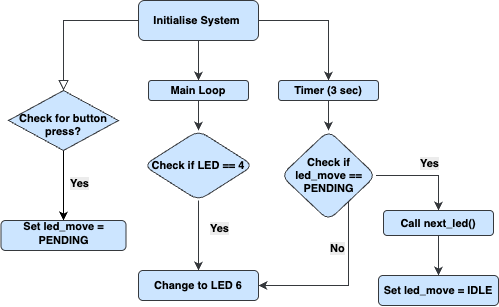

The diagram above was exported from draw.io. Its source (the exported page's mxGraphModel, read from the mxfile embedded in the PNG):
<mxGraphModel dx="575" dy="370" grid="1" gridSize="10" guides="1" tooltips="1" connect="1" arrows="1" fold="1" page="1" pageScale="1" pageWidth="827" pageHeight="1169" math="0" shadow="0">
  <root>
    <mxCell id="WIyWlLk6GJQsqaUBKTNV-0" />
    <mxCell id="WIyWlLk6GJQsqaUBKTNV-1" parent="WIyWlLk6GJQsqaUBKTNV-0" />
    <mxCell id="WIyWlLk6GJQsqaUBKTNV-2" value="" style="rounded=0;html=1;jettySize=auto;orthogonalLoop=1;fontSize=11;endArrow=block;endFill=0;endSize=8;strokeWidth=1;shadow=0;labelBackgroundColor=none;edgeStyle=orthogonalEdgeStyle;fontStyle=1;fillColor=#cce5ff;strokeColor=#36393d;" parent="WIyWlLk6GJQsqaUBKTNV-1" source="WIyWlLk6GJQsqaUBKTNV-3" target="WIyWlLk6GJQsqaUBKTNV-6" edge="1">
      <mxGeometry relative="1" as="geometry" />
    </mxCell>
    <mxCell id="pQYF8TLUQJbq8gu6CBU5-8" value="" style="edgeStyle=orthogonalEdgeStyle;rounded=0;orthogonalLoop=1;jettySize=auto;html=1;fontSize=11;fontStyle=1;fillColor=#cce5ff;strokeColor=#36393d;" edge="1" parent="WIyWlLk6GJQsqaUBKTNV-1" source="WIyWlLk6GJQsqaUBKTNV-3" target="pQYF8TLUQJbq8gu6CBU5-2">
      <mxGeometry relative="1" as="geometry" />
    </mxCell>
    <mxCell id="WIyWlLk6GJQsqaUBKTNV-3" value="Initialise System&amp;nbsp;" style="rounded=1;whiteSpace=wrap;html=1;fontSize=11;glass=0;strokeWidth=1;shadow=0;fontStyle=1;fillColor=#cce5ff;strokeColor=#36393d;" parent="WIyWlLk6GJQsqaUBKTNV-1" vertex="1">
      <mxGeometry x="160" y="80" width="120" height="40" as="geometry" />
    </mxCell>
    <mxCell id="pQYF8TLUQJbq8gu6CBU5-29" value="" style="edgeStyle=orthogonalEdgeStyle;rounded=0;orthogonalLoop=1;jettySize=auto;html=1;" edge="1" parent="WIyWlLk6GJQsqaUBKTNV-1" source="WIyWlLk6GJQsqaUBKTNV-6" target="pQYF8TLUQJbq8gu6CBU5-28">
      <mxGeometry relative="1" as="geometry" />
    </mxCell>
    <mxCell id="WIyWlLk6GJQsqaUBKTNV-6" value="&lt;div&gt;&lt;br&gt;&lt;/div&gt;Check for button press?" style="rhombus;whiteSpace=wrap;html=1;shadow=0;fontFamily=Helvetica;fontSize=11;align=center;strokeWidth=1;spacing=6;spacingTop=-4;fontStyle=1;fillColor=#cce5ff;strokeColor=#36393d;" parent="WIyWlLk6GJQsqaUBKTNV-1" vertex="1">
      <mxGeometry x="30" y="170" width="110" height="60" as="geometry" />
    </mxCell>
    <mxCell id="pQYF8TLUQJbq8gu6CBU5-5" value="" style="edgeStyle=orthogonalEdgeStyle;rounded=0;orthogonalLoop=1;jettySize=auto;html=1;fontSize=11;fontStyle=1;fillColor=#cce5ff;strokeColor=#36393d;" edge="1" parent="WIyWlLk6GJQsqaUBKTNV-1" source="pQYF8TLUQJbq8gu6CBU5-2" target="pQYF8TLUQJbq8gu6CBU5-4">
      <mxGeometry relative="1" as="geometry" />
    </mxCell>
    <mxCell id="pQYF8TLUQJbq8gu6CBU5-2" value="Main Loop" style="whiteSpace=wrap;html=1;rounded=1;glass=0;strokeWidth=1;shadow=0;fontSize=11;fontStyle=1;fillColor=#cce5ff;strokeColor=#36393d;" vertex="1" parent="WIyWlLk6GJQsqaUBKTNV-1">
      <mxGeometry x="170" y="160" width="100" height="20" as="geometry" />
    </mxCell>
    <mxCell id="pQYF8TLUQJbq8gu6CBU5-12" value="" style="edgeStyle=orthogonalEdgeStyle;rounded=0;orthogonalLoop=1;jettySize=auto;html=1;exitX=0.5;exitY=1;exitDx=0;exitDy=0;fontSize=11;fontStyle=1;fillColor=#cce5ff;strokeColor=#36393d;" edge="1" parent="WIyWlLk6GJQsqaUBKTNV-1" source="pQYF8TLUQJbq8gu6CBU5-4" target="pQYF8TLUQJbq8gu6CBU5-11">
      <mxGeometry relative="1" as="geometry">
        <mxPoint x="260" y="420.0000000000001" as="sourcePoint" />
      </mxGeometry>
    </mxCell>
    <mxCell id="pQYF8TLUQJbq8gu6CBU5-4" value="Check if LED == 4" style="rhombus;whiteSpace=wrap;html=1;rounded=1;glass=0;strokeWidth=1;shadow=0;fontSize=11;fontStyle=1;fillColor=#cce5ff;strokeColor=#36393d;" vertex="1" parent="WIyWlLk6GJQsqaUBKTNV-1">
      <mxGeometry x="165" y="210" width="110" height="70" as="geometry" />
    </mxCell>
    <mxCell id="pQYF8TLUQJbq8gu6CBU5-7" value="" style="edgeStyle=orthogonalEdgeStyle;rounded=0;orthogonalLoop=1;jettySize=auto;html=1;fontSize=11;fontStyle=1;fillColor=#cce5ff;strokeColor=#36393d;" edge="1" parent="WIyWlLk6GJQsqaUBKTNV-1" source="WIyWlLk6GJQsqaUBKTNV-3" target="pQYF8TLUQJbq8gu6CBU5-6">
      <mxGeometry relative="1" as="geometry">
        <mxPoint x="220" y="120" as="sourcePoint" />
        <mxPoint x="230" y="240" as="targetPoint" />
      </mxGeometry>
    </mxCell>
    <mxCell id="pQYF8TLUQJbq8gu6CBU5-10" value="" style="edgeStyle=orthogonalEdgeStyle;rounded=0;orthogonalLoop=1;jettySize=auto;html=1;fontSize=11;fontStyle=1;fillColor=#cce5ff;strokeColor=#36393d;" edge="1" parent="WIyWlLk6GJQsqaUBKTNV-1" source="pQYF8TLUQJbq8gu6CBU5-6" target="pQYF8TLUQJbq8gu6CBU5-9">
      <mxGeometry relative="1" as="geometry" />
    </mxCell>
    <mxCell id="pQYF8TLUQJbq8gu6CBU5-6" value="Timer (3 sec)" style="whiteSpace=wrap;html=1;rounded=1;glass=0;strokeWidth=1;shadow=0;fontSize=11;fontStyle=1;fillColor=#cce5ff;strokeColor=#36393d;" vertex="1" parent="WIyWlLk6GJQsqaUBKTNV-1">
      <mxGeometry x="300" y="160" width="100" height="20" as="geometry" />
    </mxCell>
    <mxCell id="pQYF8TLUQJbq8gu6CBU5-13" value="" style="edgeStyle=orthogonalEdgeStyle;rounded=0;orthogonalLoop=1;jettySize=auto;html=1;fontSize=11;fontStyle=1;fillColor=#cce5ff;strokeColor=#36393d;" edge="1" parent="WIyWlLk6GJQsqaUBKTNV-1" source="pQYF8TLUQJbq8gu6CBU5-9" target="pQYF8TLUQJbq8gu6CBU5-11">
      <mxGeometry relative="1" as="geometry">
        <Array as="points">
          <mxPoint x="370" y="325" />
          <mxPoint x="370" y="490" />
        </Array>
      </mxGeometry>
    </mxCell>
    <mxCell id="pQYF8TLUQJbq8gu6CBU5-20" value="" style="edgeStyle=orthogonalEdgeStyle;rounded=0;orthogonalLoop=1;jettySize=auto;html=1;fontSize=11;fontStyle=1;fillColor=#cce5ff;strokeColor=#36393d;" edge="1" parent="WIyWlLk6GJQsqaUBKTNV-1" source="pQYF8TLUQJbq8gu6CBU5-9" target="pQYF8TLUQJbq8gu6CBU5-19">
      <mxGeometry relative="1" as="geometry">
        <Array as="points">
          <mxPoint x="460" y="255" />
        </Array>
      </mxGeometry>
    </mxCell>
    <mxCell id="pQYF8TLUQJbq8gu6CBU5-9" value="Check if led_move == PENDING" style="rhombus;whiteSpace=wrap;html=1;rounded=1;glass=0;strokeWidth=1;shadow=0;fontSize=11;fontStyle=1;fillColor=#cce5ff;strokeColor=#36393d;" vertex="1" parent="WIyWlLk6GJQsqaUBKTNV-1">
      <mxGeometry x="302.5" y="210" width="95" height="90" as="geometry" />
    </mxCell>
    <mxCell id="pQYF8TLUQJbq8gu6CBU5-11" value="Change to LED 6" style="whiteSpace=wrap;html=1;rounded=1;glass=0;strokeWidth=1;shadow=0;fontSize=11;fontStyle=1;fillColor=#cce5ff;strokeColor=#36393d;" vertex="1" parent="WIyWlLk6GJQsqaUBKTNV-1">
      <mxGeometry x="160" y="350" width="120" height="30" as="geometry" />
    </mxCell>
    <mxCell id="pQYF8TLUQJbq8gu6CBU5-18" value="&lt;span style=&quot;color: rgb(0, 0, 0); font-family: Helvetica; font-style: normal; font-variant-ligatures: normal; font-variant-caps: normal; letter-spacing: normal; orphans: 2; text-align: center; text-indent: 0px; text-transform: none; widows: 2; word-spacing: 0px; -webkit-text-stroke-width: 0px; white-space: nowrap; background-color: rgb(236, 236, 236); text-decoration-thickness: initial; text-decoration-style: initial; text-decoration-color: initial; float: none; display: inline !important;&quot;&gt;No&lt;/span&gt;" style="text;whiteSpace=wrap;html=1;fontSize=11;fontStyle=1;fillColor=none;strokeColor=none;" vertex="1" parent="WIyWlLk6GJQsqaUBKTNV-1">
      <mxGeometry x="350" y="315" width="30" height="20" as="geometry" />
    </mxCell>
    <mxCell id="pQYF8TLUQJbq8gu6CBU5-23" value="" style="edgeStyle=orthogonalEdgeStyle;rounded=0;orthogonalLoop=1;jettySize=auto;html=1;fontSize=11;fontStyle=1;fillColor=#cce5ff;strokeColor=#36393d;" edge="1" parent="WIyWlLk6GJQsqaUBKTNV-1" source="pQYF8TLUQJbq8gu6CBU5-19" target="pQYF8TLUQJbq8gu6CBU5-22">
      <mxGeometry relative="1" as="geometry" />
    </mxCell>
    <mxCell id="pQYF8TLUQJbq8gu6CBU5-19" value="Call next_led()" style="whiteSpace=wrap;html=1;rounded=1;glass=0;strokeWidth=1;shadow=0;fontSize=11;fontStyle=1;fillColor=#cce5ff;strokeColor=#36393d;" vertex="1" parent="WIyWlLk6GJQsqaUBKTNV-1">
      <mxGeometry x="405" y="290" width="110" height="25" as="geometry" />
    </mxCell>
    <mxCell id="pQYF8TLUQJbq8gu6CBU5-21" value="&lt;span style=&quot;color: rgb(0, 0, 0); font-family: Helvetica; font-style: normal; font-variant-ligatures: normal; font-variant-caps: normal; letter-spacing: normal; orphans: 2; text-align: center; text-indent: 0px; text-transform: none; widows: 2; word-spacing: 0px; -webkit-text-stroke-width: 0px; white-space: nowrap; background-color: rgb(236, 236, 236); text-decoration-thickness: initial; text-decoration-style: initial; text-decoration-color: initial; float: none; display: inline !important;&quot;&gt;Yes&lt;/span&gt;" style="text;whiteSpace=wrap;html=1;fontSize=11;fontStyle=1;fillColor=none;strokeColor=none;" vertex="1" parent="WIyWlLk6GJQsqaUBKTNV-1">
      <mxGeometry x="440" y="230" width="30" height="20" as="geometry" />
    </mxCell>
    <mxCell id="pQYF8TLUQJbq8gu6CBU5-22" value="Set led_move = IDLE" style="whiteSpace=wrap;html=1;rounded=1;glass=0;strokeWidth=1;shadow=0;fontSize=11;fontStyle=1;fillColor=#cce5ff;strokeColor=#36393d;" vertex="1" parent="WIyWlLk6GJQsqaUBKTNV-1">
      <mxGeometry x="400" y="355" width="120" height="30" as="geometry" />
    </mxCell>
    <mxCell id="pQYF8TLUQJbq8gu6CBU5-26" value="&lt;span style=&quot;color: rgb(0, 0, 0); font-family: Helvetica; font-style: normal; font-variant-ligatures: normal; font-variant-caps: normal; letter-spacing: normal; orphans: 2; text-align: center; text-indent: 0px; text-transform: none; widows: 2; word-spacing: 0px; -webkit-text-stroke-width: 0px; white-space: nowrap; background-color: rgb(236, 236, 236); text-decoration-thickness: initial; text-decoration-style: initial; text-decoration-color: initial; float: none; display: inline !important;&quot;&gt;Yes&lt;/span&gt;" style="text;whiteSpace=wrap;html=1;fontSize=11;fontStyle=1;fillColor=none;strokeColor=none;" vertex="1" parent="WIyWlLk6GJQsqaUBKTNV-1">
      <mxGeometry x="90" y="250" width="30" height="20" as="geometry" />
    </mxCell>
    <mxCell id="pQYF8TLUQJbq8gu6CBU5-28" value="Set led_move = PENDING" style="rounded=1;whiteSpace=wrap;html=1;fontSize=11;fillColor=#cce5ff;strokeColor=#36393d;shadow=0;strokeWidth=1;spacing=6;spacingTop=-4;fontStyle=1;" vertex="1" parent="WIyWlLk6GJQsqaUBKTNV-1">
      <mxGeometry x="22.5" y="300" width="125" height="30" as="geometry" />
    </mxCell>
    <mxCell id="pQYF8TLUQJbq8gu6CBU5-32" value="&lt;span style=&quot;color: rgb(0, 0, 0); font-family: Helvetica; font-style: normal; font-variant-ligatures: normal; font-variant-caps: normal; letter-spacing: normal; orphans: 2; text-align: center; text-indent: 0px; text-transform: none; widows: 2; word-spacing: 0px; -webkit-text-stroke-width: 0px; white-space: nowrap; background-color: rgb(236, 236, 236); text-decoration-thickness: initial; text-decoration-style: initial; text-decoration-color: initial; float: none; display: inline !important;&quot;&gt;Yes&lt;/span&gt;" style="text;whiteSpace=wrap;html=1;fontSize=11;fontStyle=1;fillColor=none;strokeColor=none;" vertex="1" parent="WIyWlLk6GJQsqaUBKTNV-1">
      <mxGeometry x="230" y="295" width="30" height="20" as="geometry" />
    </mxCell>
  </root>
</mxGraphModel>